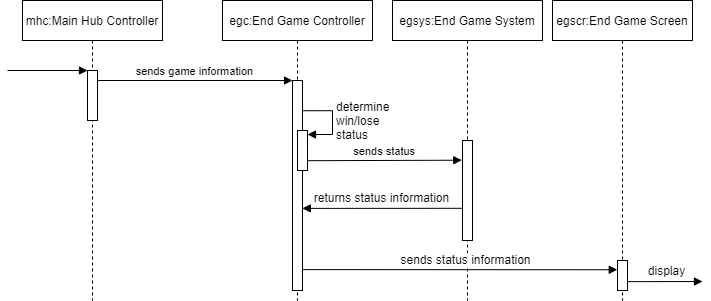

The diagram above was exported from draw.io. Its source (the exported page's mxGraphModel, read from the mxfile embedded in the PNG):
<mxGraphModel dx="305" dy="154" grid="1" gridSize="10" guides="1" tooltips="1" connect="1" arrows="1" fold="1" page="1" pageScale="1" pageWidth="850" pageHeight="1100" math="0" shadow="0">
  <root>
    <mxCell id="0" />
    <mxCell id="1" parent="0" />
    <mxCell id="3nuBFxr9cyL0pnOWT2aG-1" value="mhc:Main Hub Controller" style="shape=umlLifeline;perimeter=lifelinePerimeter;container=1;collapsible=0;recursiveResize=0;rounded=0;shadow=0;strokeWidth=1;" parent="1" vertex="1">
      <mxGeometry x="80" y="80" width="140" height="300" as="geometry" />
    </mxCell>
    <mxCell id="3nuBFxr9cyL0pnOWT2aG-2" value="" style="points=[];perimeter=orthogonalPerimeter;rounded=0;shadow=0;strokeWidth=1;" parent="3nuBFxr9cyL0pnOWT2aG-1" vertex="1">
      <mxGeometry x="65" y="70" width="10" height="50" as="geometry" />
    </mxCell>
    <mxCell id="3nuBFxr9cyL0pnOWT2aG-3" value="" style="verticalAlign=bottom;startArrow=none;endArrow=block;startSize=8;shadow=0;strokeWidth=1;startFill=0;" parent="3nuBFxr9cyL0pnOWT2aG-1" target="3nuBFxr9cyL0pnOWT2aG-2" edge="1">
      <mxGeometry relative="1" as="geometry">
        <mxPoint x="-15" y="70" as="sourcePoint" />
      </mxGeometry>
    </mxCell>
    <mxCell id="3nuBFxr9cyL0pnOWT2aG-5" value="egc:End Game Controller" style="shape=umlLifeline;perimeter=lifelinePerimeter;container=1;collapsible=0;recursiveResize=0;rounded=0;shadow=0;strokeWidth=1;" parent="1" vertex="1">
      <mxGeometry x="280" y="80" width="150" height="300" as="geometry" />
    </mxCell>
    <mxCell id="3nuBFxr9cyL0pnOWT2aG-6" value="" style="points=[];perimeter=orthogonalPerimeter;rounded=0;shadow=0;strokeWidth=1;" parent="3nuBFxr9cyL0pnOWT2aG-5" vertex="1">
      <mxGeometry x="70" y="80" width="10" height="210" as="geometry" />
    </mxCell>
    <mxCell id="kYQHcMhVWcFSh6EulqIm-7" value="" style="html=1;points=[];perimeter=orthogonalPerimeter;" parent="3nuBFxr9cyL0pnOWT2aG-5" vertex="1">
      <mxGeometry x="75" y="130" width="10" height="40" as="geometry" />
    </mxCell>
    <mxCell id="kYQHcMhVWcFSh6EulqIm-8" value="determine&lt;br&gt;win/lose&lt;br&gt;status" style="edgeStyle=orthogonalEdgeStyle;html=1;align=left;spacingLeft=2;endArrow=block;rounded=0;exitX=1.071;exitY=0.144;exitDx=0;exitDy=0;exitPerimeter=0;" parent="3nuBFxr9cyL0pnOWT2aG-5" edge="1" source="3nuBFxr9cyL0pnOWT2aG-6">
      <mxGeometry relative="1" as="geometry">
        <mxPoint x="90" y="110" as="sourcePoint" />
        <Array as="points">
          <mxPoint x="110" y="110" />
          <mxPoint x="110" y="134" />
        </Array>
        <mxPoint x="85" y="134" as="targetPoint" />
      </mxGeometry>
    </mxCell>
    <mxCell id="3nuBFxr9cyL0pnOWT2aG-8" value="sends game information" style="verticalAlign=bottom;endArrow=block;entryX=0;entryY=0;shadow=0;strokeWidth=1;" parent="1" source="3nuBFxr9cyL0pnOWT2aG-2" target="3nuBFxr9cyL0pnOWT2aG-6" edge="1">
      <mxGeometry relative="1" as="geometry">
        <mxPoint x="275" y="160" as="sourcePoint" />
      </mxGeometry>
    </mxCell>
    <mxCell id="kYQHcMhVWcFSh6EulqIm-2" value="egsys:End Game System" style="shape=umlLifeline;perimeter=lifelinePerimeter;container=1;collapsible=0;recursiveResize=0;rounded=0;shadow=0;strokeWidth=1;" parent="1" vertex="1">
      <mxGeometry x="450" y="80" width="150" height="300" as="geometry" />
    </mxCell>
    <mxCell id="kYQHcMhVWcFSh6EulqIm-3" value="" style="points=[];perimeter=orthogonalPerimeter;rounded=0;shadow=0;strokeWidth=1;" parent="kYQHcMhVWcFSh6EulqIm-2" vertex="1">
      <mxGeometry x="70" y="140" width="10" height="100" as="geometry" />
    </mxCell>
    <mxCell id="kYQHcMhVWcFSh6EulqIm-14" value="" style="endArrow=none;html=1;entryX=-0.024;entryY=0.678;entryDx=0;entryDy=0;entryPerimeter=0;endFill=0;startArrow=block;startFill=1;exitX=0.983;exitY=0.609;exitDx=0;exitDy=0;exitPerimeter=0;" parent="1" source="3nuBFxr9cyL0pnOWT2aG-6" edge="1" target="kYQHcMhVWcFSh6EulqIm-3">
      <mxGeometry width="50" height="50" relative="1" as="geometry">
        <mxPoint x="362" y="288" as="sourcePoint" />
        <mxPoint x="509.78999999999996" y="287.79999999999984" as="targetPoint" />
      </mxGeometry>
    </mxCell>
    <mxCell id="kYQHcMhVWcFSh6EulqIm-15" value="returns status information" style="edgeLabel;html=1;align=center;verticalAlign=middle;resizable=0;points=[];" parent="kYQHcMhVWcFSh6EulqIm-14" vertex="1" connectable="0">
      <mxGeometry x="-0.3654" relative="1" as="geometry">
        <mxPoint x="28.58" y="-11.39" as="offset" />
      </mxGeometry>
    </mxCell>
    <mxCell id="kYQHcMhVWcFSh6EulqIm-16" value="egscr:End Game Screen" style="shape=umlLifeline;perimeter=lifelinePerimeter;container=1;collapsible=0;recursiveResize=0;rounded=0;shadow=0;strokeWidth=1;" parent="1" vertex="1">
      <mxGeometry x="610" y="80" width="140" height="300" as="geometry" />
    </mxCell>
    <mxCell id="kYQHcMhVWcFSh6EulqIm-17" value="" style="points=[];perimeter=orthogonalPerimeter;rounded=0;shadow=0;strokeWidth=1;" parent="kYQHcMhVWcFSh6EulqIm-16" vertex="1">
      <mxGeometry x="65" y="260" width="10" height="30" as="geometry" />
    </mxCell>
    <mxCell id="kYQHcMhVWcFSh6EulqIm-18" value="" style="endArrow=block;html=1;exitX=1.052;exitY=0.891;exitDx=0;exitDy=0;exitPerimeter=0;entryX=-0.024;entryY=0.308;entryDx=0;entryDy=0;entryPerimeter=0;endFill=1;" parent="1" target="kYQHcMhVWcFSh6EulqIm-17" edge="1">
      <mxGeometry width="50" height="50" relative="1" as="geometry">
        <mxPoint x="360.52" y="349.11" as="sourcePoint" />
        <mxPoint x="668" y="348" as="targetPoint" />
      </mxGeometry>
    </mxCell>
    <mxCell id="kYQHcMhVWcFSh6EulqIm-19" value="sends status information" style="edgeLabel;html=1;align=center;verticalAlign=middle;resizable=0;points=[];" parent="kYQHcMhVWcFSh6EulqIm-18" vertex="1" connectable="0">
      <mxGeometry x="0.0839" y="2" relative="1" as="geometry">
        <mxPoint x="-8.15" y="-7.96" as="offset" />
      </mxGeometry>
    </mxCell>
    <mxCell id="kYQHcMhVWcFSh6EulqIm-20" value="" style="endArrow=block;html=1;exitX=1.024;exitY=0.705;exitDx=0;exitDy=0;exitPerimeter=0;endFill=1;" parent="1" source="kYQHcMhVWcFSh6EulqIm-17" edge="1">
      <mxGeometry width="50" height="50" relative="1" as="geometry">
        <mxPoint x="620" y="310" as="sourcePoint" />
        <mxPoint x="760" y="361" as="targetPoint" />
      </mxGeometry>
    </mxCell>
    <mxCell id="kYQHcMhVWcFSh6EulqIm-21" value="display" style="edgeLabel;html=1;align=center;verticalAlign=middle;resizable=0;points=[];" parent="kYQHcMhVWcFSh6EulqIm-20" vertex="1" connectable="0">
      <mxGeometry x="-0.5105" relative="1" as="geometry">
        <mxPoint x="20.24" y="-11.23" as="offset" />
      </mxGeometry>
    </mxCell>
    <mxCell id="EL_V73reV-2XpZ0Tnj0l-1" value="sends status" style="verticalAlign=bottom;endArrow=block;shadow=0;strokeWidth=1;exitX=1;exitY=0.755;exitDx=0;exitDy=0;exitPerimeter=0;entryX=-0.071;entryY=0.197;entryDx=0;entryDy=0;entryPerimeter=0;" edge="1" parent="1" source="kYQHcMhVWcFSh6EulqIm-7" target="kYQHcMhVWcFSh6EulqIm-3">
      <mxGeometry relative="1" as="geometry">
        <mxPoint x="370" y="240" as="sourcePoint" />
        <mxPoint x="510" y="240" as="targetPoint" />
      </mxGeometry>
    </mxCell>
  </root>
</mxGraphModel>